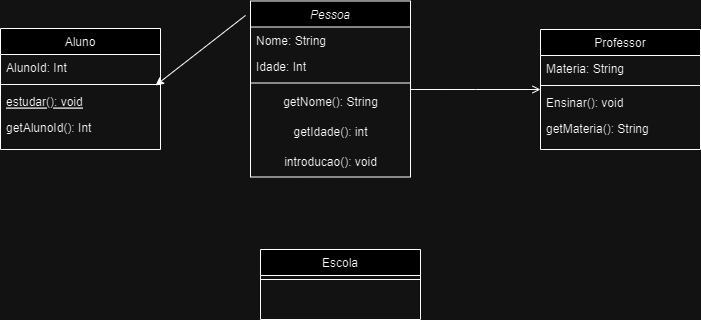

The diagram above was exported from draw.io. Its source (the exported page's mxGraphModel, read from the mxfile embedded in the PNG):
<mxGraphModel dx="1707" dy="560" grid="1" gridSize="10" guides="1" tooltips="1" connect="1" arrows="1" fold="1" page="1" pageScale="1" pageWidth="827" pageHeight="1169" math="0" shadow="0">
  <root>
    <mxCell id="WIyWlLk6GJQsqaUBKTNV-0" />
    <mxCell id="WIyWlLk6GJQsqaUBKTNV-1" parent="WIyWlLk6GJQsqaUBKTNV-0" />
    <mxCell id="zkfFHV4jXpPFQw0GAbJ--0" value="Pessoa" style="swimlane;fontStyle=2;align=center;verticalAlign=top;childLayout=stackLayout;horizontal=1;startSize=26;horizontalStack=0;resizeParent=1;resizeLast=0;collapsible=1;marginBottom=0;rounded=0;shadow=0;strokeWidth=1;" parent="WIyWlLk6GJQsqaUBKTNV-1" vertex="1">
      <mxGeometry x="90" y="81.5" width="160" height="176" as="geometry">
        <mxRectangle x="230" y="140" width="160" height="26" as="alternateBounds" />
      </mxGeometry>
    </mxCell>
    <mxCell id="zkfFHV4jXpPFQw0GAbJ--1" value="Nome: String" style="text;align=left;verticalAlign=top;spacingLeft=4;spacingRight=4;overflow=hidden;rotatable=0;points=[[0,0.5],[1,0.5]];portConstraint=eastwest;" parent="zkfFHV4jXpPFQw0GAbJ--0" vertex="1">
      <mxGeometry y="26" width="160" height="26" as="geometry" />
    </mxCell>
    <mxCell id="zkfFHV4jXpPFQw0GAbJ--2" value="Idade: Int" style="text;align=left;verticalAlign=top;spacingLeft=4;spacingRight=4;overflow=hidden;rotatable=0;points=[[0,0.5],[1,0.5]];portConstraint=eastwest;rounded=0;shadow=0;html=0;" parent="zkfFHV4jXpPFQw0GAbJ--0" vertex="1">
      <mxGeometry y="52" width="160" height="26" as="geometry" />
    </mxCell>
    <mxCell id="zkfFHV4jXpPFQw0GAbJ--4" value="" style="line;html=1;strokeWidth=1;align=left;verticalAlign=middle;spacingTop=-1;spacingLeft=3;spacingRight=3;rotatable=0;labelPosition=right;points=[];portConstraint=eastwest;" parent="zkfFHV4jXpPFQw0GAbJ--0" vertex="1">
      <mxGeometry y="78" width="160" height="8" as="geometry" />
    </mxCell>
    <mxCell id="qBYVfHuBGzI0oMEReutG-1" value="getNome(): String" style="text;html=1;align=center;verticalAlign=middle;resizable=0;points=[];autosize=1;strokeColor=none;fillColor=none;" vertex="1" parent="zkfFHV4jXpPFQw0GAbJ--0">
      <mxGeometry y="86" width="160" height="30" as="geometry" />
    </mxCell>
    <mxCell id="qBYVfHuBGzI0oMEReutG-2" value="getIdade(): int" style="text;html=1;align=center;verticalAlign=middle;resizable=0;points=[];autosize=1;strokeColor=none;fillColor=none;" vertex="1" parent="zkfFHV4jXpPFQw0GAbJ--0">
      <mxGeometry y="116" width="160" height="30" as="geometry" />
    </mxCell>
    <mxCell id="qBYVfHuBGzI0oMEReutG-3" value=" introducao(): void" style="text;html=1;align=center;verticalAlign=middle;resizable=0;points=[];autosize=1;strokeColor=none;fillColor=none;" vertex="1" parent="zkfFHV4jXpPFQw0GAbJ--0">
      <mxGeometry y="146" width="160" height="30" as="geometry" />
    </mxCell>
    <mxCell id="zkfFHV4jXpPFQw0GAbJ--6" value="Aluno" style="swimlane;fontStyle=0;align=center;verticalAlign=top;childLayout=stackLayout;horizontal=1;startSize=26;horizontalStack=0;resizeParent=1;resizeLast=0;collapsible=1;marginBottom=0;rounded=0;shadow=0;strokeWidth=1;" parent="WIyWlLk6GJQsqaUBKTNV-1" vertex="1">
      <mxGeometry x="-160" y="109" width="160" height="121" as="geometry">
        <mxRectangle x="130" y="380" width="160" height="26" as="alternateBounds" />
      </mxGeometry>
    </mxCell>
    <mxCell id="zkfFHV4jXpPFQw0GAbJ--7" value="AlunoId: Int" style="text;align=left;verticalAlign=top;spacingLeft=4;spacingRight=4;overflow=hidden;rotatable=0;points=[[0,0.5],[1,0.5]];portConstraint=eastwest;" parent="zkfFHV4jXpPFQw0GAbJ--6" vertex="1">
      <mxGeometry y="26" width="160" height="26" as="geometry" />
    </mxCell>
    <mxCell id="zkfFHV4jXpPFQw0GAbJ--9" value="" style="line;html=1;strokeWidth=1;align=left;verticalAlign=middle;spacingTop=-1;spacingLeft=3;spacingRight=3;rotatable=0;labelPosition=right;points=[];portConstraint=eastwest;" parent="zkfFHV4jXpPFQw0GAbJ--6" vertex="1">
      <mxGeometry y="52" width="160" height="8" as="geometry" />
    </mxCell>
    <mxCell id="zkfFHV4jXpPFQw0GAbJ--10" value="estudar(): void" style="text;align=left;verticalAlign=top;spacingLeft=4;spacingRight=4;overflow=hidden;rotatable=0;points=[[0,0.5],[1,0.5]];portConstraint=eastwest;fontStyle=4" parent="zkfFHV4jXpPFQw0GAbJ--6" vertex="1">
      <mxGeometry y="60" width="160" height="26" as="geometry" />
    </mxCell>
    <mxCell id="zkfFHV4jXpPFQw0GAbJ--11" value="getAlunoId(): Int" style="text;align=left;verticalAlign=top;spacingLeft=4;spacingRight=4;overflow=hidden;rotatable=0;points=[[0,0.5],[1,0.5]];portConstraint=eastwest;" parent="zkfFHV4jXpPFQw0GAbJ--6" vertex="1">
      <mxGeometry y="86" width="160" height="26" as="geometry" />
    </mxCell>
    <mxCell id="zkfFHV4jXpPFQw0GAbJ--13" value="Escola" style="swimlane;fontStyle=0;align=center;verticalAlign=top;childLayout=stackLayout;horizontal=1;startSize=26;horizontalStack=0;resizeParent=1;resizeLast=0;collapsible=1;marginBottom=0;rounded=0;shadow=0;strokeWidth=1;" parent="WIyWlLk6GJQsqaUBKTNV-1" vertex="1">
      <mxGeometry x="100" y="330" width="160" height="70" as="geometry">
        <mxRectangle x="340" y="380" width="170" height="26" as="alternateBounds" />
      </mxGeometry>
    </mxCell>
    <mxCell id="zkfFHV4jXpPFQw0GAbJ--15" value="" style="line;html=1;strokeWidth=1;align=left;verticalAlign=middle;spacingTop=-1;spacingLeft=3;spacingRight=3;rotatable=0;labelPosition=right;points=[];portConstraint=eastwest;" parent="zkfFHV4jXpPFQw0GAbJ--13" vertex="1">
      <mxGeometry y="26" width="160" height="8" as="geometry" />
    </mxCell>
    <mxCell id="zkfFHV4jXpPFQw0GAbJ--17" value="Professor" style="swimlane;fontStyle=0;align=center;verticalAlign=top;childLayout=stackLayout;horizontal=1;startSize=26;horizontalStack=0;resizeParent=1;resizeLast=0;collapsible=1;marginBottom=0;rounded=0;shadow=0;strokeWidth=1;" parent="WIyWlLk6GJQsqaUBKTNV-1" vertex="1">
      <mxGeometry x="380" y="110" width="160" height="120" as="geometry">
        <mxRectangle x="550" y="140" width="160" height="26" as="alternateBounds" />
      </mxGeometry>
    </mxCell>
    <mxCell id="zkfFHV4jXpPFQw0GAbJ--18" value="Materia: String" style="text;align=left;verticalAlign=top;spacingLeft=4;spacingRight=4;overflow=hidden;rotatable=0;points=[[0,0.5],[1,0.5]];portConstraint=eastwest;" parent="zkfFHV4jXpPFQw0GAbJ--17" vertex="1">
      <mxGeometry y="26" width="160" height="26" as="geometry" />
    </mxCell>
    <mxCell id="zkfFHV4jXpPFQw0GAbJ--23" value="" style="line;html=1;strokeWidth=1;align=left;verticalAlign=middle;spacingTop=-1;spacingLeft=3;spacingRight=3;rotatable=0;labelPosition=right;points=[];portConstraint=eastwest;" parent="zkfFHV4jXpPFQw0GAbJ--17" vertex="1">
      <mxGeometry y="52" width="160" height="8" as="geometry" />
    </mxCell>
    <mxCell id="zkfFHV4jXpPFQw0GAbJ--24" value="Ensinar(): void" style="text;align=left;verticalAlign=top;spacingLeft=4;spacingRight=4;overflow=hidden;rotatable=0;points=[[0,0.5],[1,0.5]];portConstraint=eastwest;" parent="zkfFHV4jXpPFQw0GAbJ--17" vertex="1">
      <mxGeometry y="60" width="160" height="26" as="geometry" />
    </mxCell>
    <mxCell id="zkfFHV4jXpPFQw0GAbJ--25" value="getMateria(): String" style="text;align=left;verticalAlign=top;spacingLeft=4;spacingRight=4;overflow=hidden;rotatable=0;points=[[0,0.5],[1,0.5]];portConstraint=eastwest;" parent="zkfFHV4jXpPFQw0GAbJ--17" vertex="1">
      <mxGeometry y="86" width="160" height="26" as="geometry" />
    </mxCell>
    <mxCell id="zkfFHV4jXpPFQw0GAbJ--26" value="" style="endArrow=open;shadow=0;strokeWidth=1;rounded=0;endFill=1;edgeStyle=elbowEdgeStyle;elbow=vertical;" parent="WIyWlLk6GJQsqaUBKTNV-1" source="zkfFHV4jXpPFQw0GAbJ--0" target="zkfFHV4jXpPFQw0GAbJ--17" edge="1">
      <mxGeometry x="0.5" y="41" relative="1" as="geometry">
        <mxPoint x="380" y="192" as="sourcePoint" />
        <mxPoint x="540" y="192" as="targetPoint" />
        <mxPoint x="-40" y="32" as="offset" />
      </mxGeometry>
    </mxCell>
    <mxCell id="qBYVfHuBGzI0oMEReutG-7" value="" style="endArrow=classic;html=1;rounded=0;entryX=0.969;entryY=-0.115;entryDx=0;entryDy=0;entryPerimeter=0;exitX=-0.031;exitY=0.082;exitDx=0;exitDy=0;exitPerimeter=0;" edge="1" parent="WIyWlLk6GJQsqaUBKTNV-1" source="zkfFHV4jXpPFQw0GAbJ--0" target="zkfFHV4jXpPFQw0GAbJ--10">
      <mxGeometry width="50" height="50" relative="1" as="geometry">
        <mxPoint x="30" y="203" as="sourcePoint" />
        <mxPoint x="40" y="170" as="targetPoint" />
      </mxGeometry>
    </mxCell>
  </root>
</mxGraphModel>